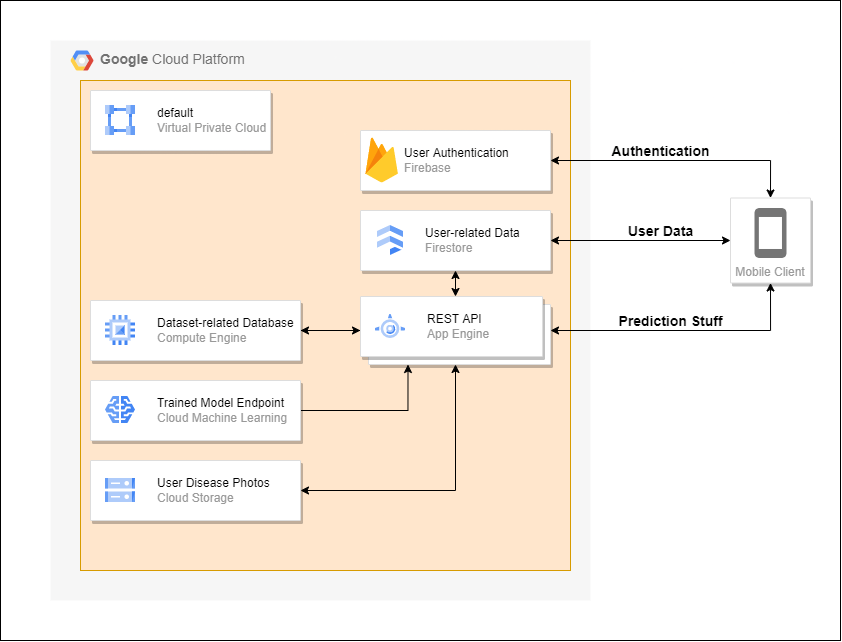

The diagram above was exported from draw.io. Its source (the exported page's mxGraphModel, read from the mxfile embedded in the PNG):
<mxGraphModel dx="1221" dy="1786" grid="1" gridSize="10" guides="1" tooltips="1" connect="1" arrows="1" fold="1" page="1" pageScale="1" pageWidth="850" pageHeight="1100" math="0" shadow="0">
  <root>
    <mxCell id="0" />
    <mxCell id="1" parent="0" />
    <mxCell id="egmk5udydxf43mqxfK64-5" value="" style="rounded=0;whiteSpace=wrap;html=1;" vertex="1" parent="1">
      <mxGeometry x="190" y="-20" width="840" height="640" as="geometry" />
    </mxCell>
    <mxCell id="egmk5udydxf43mqxfK64-3" value="&lt;b&gt;Google &lt;/b&gt;Cloud Platform" style="fillColor=#F6F6F6;strokeColor=none;shadow=0;gradientColor=none;fontSize=14;align=left;spacing=10;fontColor=#717171;9E9E9E;verticalAlign=top;spacingTop=-4;fontStyle=0;spacingLeft=40;html=1;" vertex="1" parent="1">
      <mxGeometry x="240" y="20" width="540" height="560" as="geometry" />
    </mxCell>
    <mxCell id="egmk5udydxf43mqxfK64-4" value="" style="shape=mxgraph.gcp2.google_cloud_platform;fillColor=#F6F6F6;strokeColor=none;shadow=0;gradientColor=none;" vertex="1" parent="egmk5udydxf43mqxfK64-3">
      <mxGeometry width="23" height="20" relative="1" as="geometry">
        <mxPoint x="20" y="10" as="offset" />
      </mxGeometry>
    </mxCell>
    <mxCell id="lypKQHH3KZ5u025BPs_v-1" value="" style="whiteSpace=wrap;html=1;aspect=fixed;fillColor=#ffe6cc;strokeColor=#d79b00;rounded=0;glass=0;" parent="1" vertex="1">
      <mxGeometry x="270" y="60" width="490" height="490" as="geometry" />
    </mxCell>
    <mxCell id="lypKQHH3KZ5u025BPs_v-2" value="" style="strokeColor=#dddddd;shadow=1;strokeWidth=1;rounded=1;absoluteArcSize=1;arcSize=2;" parent="1" vertex="1">
      <mxGeometry x="280" y="70" width="180" height="60" as="geometry" />
    </mxCell>
    <mxCell id="lypKQHH3KZ5u025BPs_v-3" value="&lt;font color=&quot;#000000&quot;&gt;default&lt;/font&gt;&lt;br&gt;Virtual Private Cloud" style="editableCssRules=.*;html=1;fontColor=#999999;shape=image;verticalLabelPosition=middle;labelBackgroundColor=#ffffff;verticalAlign=middle;labelPosition=right;align=left;spacingLeft=20;part=1;points=[];imageAspect=0;image=data:image/svg+xml,(base64 omitted: 996 chars);" parent="lypKQHH3KZ5u025BPs_v-2" vertex="1">
      <mxGeometry width="30" height="30" relative="1" as="geometry">
        <mxPoint x="15" y="15" as="offset" />
      </mxGeometry>
    </mxCell>
    <mxCell id="lypKQHH3KZ5u025BPs_v-10" style="edgeStyle=orthogonalEdgeStyle;rounded=0;orthogonalLoop=1;jettySize=auto;html=1;entryX=1;entryY=0.5;entryDx=0;entryDy=0;" parent="1" source="lypKQHH3KZ5u025BPs_v-4" target="lypKQHH3KZ5u025BPs_v-6" edge="1">
      <mxGeometry relative="1" as="geometry" />
    </mxCell>
    <mxCell id="lypKQHH3KZ5u025BPs_v-32" style="edgeStyle=orthogonalEdgeStyle;rounded=0;orthogonalLoop=1;jettySize=auto;html=1;entryX=0.5;entryY=1;entryDx=0;entryDy=0;startArrow=classic;startFill=1;" parent="1" source="lypKQHH3KZ5u025BPs_v-4" target="lypKQHH3KZ5u025BPs_v-28" edge="1">
      <mxGeometry relative="1" as="geometry" />
    </mxCell>
    <mxCell id="lypKQHH3KZ5u025BPs_v-35" value="&lt;b&gt;Prediction Stuff&lt;/b&gt;" style="edgeLabel;html=1;align=center;verticalAlign=middle;resizable=0;points=[];fontSize=14;" parent="lypKQHH3KZ5u025BPs_v-32" vertex="1" connectable="0">
      <mxGeometry x="-0.0766" y="-4" relative="1" as="geometry">
        <mxPoint x="-4" y="-14" as="offset" />
      </mxGeometry>
    </mxCell>
    <mxCell id="lypKQHH3KZ5u025BPs_v-4" value="" style="shape=mxgraph.gcp2.doubleRect;strokeColor=#dddddd;shadow=1;strokeWidth=1;rounded=1;absoluteArcSize=1;arcSize=2;" parent="1" vertex="1">
      <mxGeometry x="550" y="276" width="190" height="68" as="geometry" />
    </mxCell>
    <mxCell id="lypKQHH3KZ5u025BPs_v-5" value="&lt;font color=&quot;#000000&quot;&gt;REST API&lt;/font&gt;&lt;br&gt;App Engine" style="editableCssRules=.*;html=1;fontColor=#999999;shape=image;verticalLabelPosition=middle;labelBackgroundColor=#ffffff;verticalAlign=middle;labelPosition=right;align=left;spacingLeft=20;part=1;points=[];imageAspect=0;image=data:image/svg+xml,(base64 omitted: 1596 chars);" parent="lypKQHH3KZ5u025BPs_v-4" vertex="1">
      <mxGeometry width="30" height="24" relative="1" as="geometry">
        <mxPoint x="15" y="18" as="offset" />
      </mxGeometry>
    </mxCell>
    <mxCell id="lypKQHH3KZ5u025BPs_v-8" style="edgeStyle=orthogonalEdgeStyle;rounded=0;orthogonalLoop=1;jettySize=auto;html=1;entryX=0;entryY=0.5;entryDx=0;entryDy=0;" parent="1" source="lypKQHH3KZ5u025BPs_v-6" target="lypKQHH3KZ5u025BPs_v-4" edge="1">
      <mxGeometry relative="1" as="geometry" />
    </mxCell>
    <mxCell id="lypKQHH3KZ5u025BPs_v-6" value="" style="strokeColor=#dddddd;shadow=1;strokeWidth=1;rounded=1;absoluteArcSize=1;arcSize=2;" parent="1" vertex="1">
      <mxGeometry x="280" y="280" width="210" height="60" as="geometry" />
    </mxCell>
    <mxCell id="lypKQHH3KZ5u025BPs_v-7" value="&lt;font color=&quot;#000000&quot;&gt;Dataset-related Database&lt;/font&gt;&lt;br&gt;Compute Engine" style="editableCssRules=.*;html=1;fontColor=#999999;shape=image;verticalLabelPosition=middle;labelBackgroundColor=#ffffff;verticalAlign=middle;labelPosition=right;align=left;spacingLeft=20;part=1;points=[];imageAspect=0;image=data:image/svg+xml,(base64 omitted: 880 chars);" parent="lypKQHH3KZ5u025BPs_v-6" vertex="1">
      <mxGeometry width="30" height="30" relative="1" as="geometry">
        <mxPoint x="15" y="15" as="offset" />
      </mxGeometry>
    </mxCell>
    <mxCell id="lypKQHH3KZ5u025BPs_v-13" style="edgeStyle=orthogonalEdgeStyle;rounded=0;orthogonalLoop=1;jettySize=auto;html=1;entryX=0.5;entryY=0;entryDx=0;entryDy=0;exitX=0.5;exitY=1;exitDx=0;exitDy=0;startArrow=classic;startFill=1;" parent="1" source="lypKQHH3KZ5u025BPs_v-11" target="lypKQHH3KZ5u025BPs_v-4" edge="1">
      <mxGeometry relative="1" as="geometry" />
    </mxCell>
    <mxCell id="lypKQHH3KZ5u025BPs_v-31" style="edgeStyle=orthogonalEdgeStyle;rounded=0;orthogonalLoop=1;jettySize=auto;html=1;entryX=0;entryY=0.5;entryDx=0;entryDy=0;startArrow=classic;startFill=1;" parent="1" source="lypKQHH3KZ5u025BPs_v-11" target="lypKQHH3KZ5u025BPs_v-28" edge="1">
      <mxGeometry relative="1" as="geometry" />
    </mxCell>
    <mxCell id="lypKQHH3KZ5u025BPs_v-34" value="User Data" style="edgeLabel;html=1;align=center;verticalAlign=middle;resizable=0;points=[];fontSize=14;fontStyle=1" parent="lypKQHH3KZ5u025BPs_v-31" vertex="1" connectable="0">
      <mxGeometry x="0.1778" y="-2" relative="1" as="geometry">
        <mxPoint x="4" y="-12" as="offset" />
      </mxGeometry>
    </mxCell>
    <mxCell id="lypKQHH3KZ5u025BPs_v-11" value="" style="strokeColor=#dddddd;shadow=1;strokeWidth=1;rounded=1;absoluteArcSize=1;arcSize=2;" parent="1" vertex="1">
      <mxGeometry x="550" y="190" width="190" height="60" as="geometry" />
    </mxCell>
    <mxCell id="lypKQHH3KZ5u025BPs_v-12" value="&lt;font color=&quot;#000000&quot;&gt;User-related Data&lt;/font&gt;&lt;br&gt;Firestore" style="editableCssRules=.*;html=1;fontColor=#999999;shape=image;verticalLabelPosition=middle;labelBackgroundColor=#ffffff;verticalAlign=middle;labelPosition=right;align=left;spacingLeft=20;part=1;points=[];imageAspect=0;image=data:image/svg+xml,(base64 omitted: 848 chars);" parent="lypKQHH3KZ5u025BPs_v-11" vertex="1">
      <mxGeometry width="26" height="30" relative="1" as="geometry">
        <mxPoint x="17" y="15" as="offset" />
      </mxGeometry>
    </mxCell>
    <mxCell id="lypKQHH3KZ5u025BPs_v-16" style="edgeStyle=orthogonalEdgeStyle;rounded=0;orthogonalLoop=1;jettySize=auto;html=1;entryX=0.25;entryY=1;entryDx=0;entryDy=0;" parent="1" source="lypKQHH3KZ5u025BPs_v-14" target="lypKQHH3KZ5u025BPs_v-4" edge="1">
      <mxGeometry relative="1" as="geometry" />
    </mxCell>
    <mxCell id="lypKQHH3KZ5u025BPs_v-14" value="" style="strokeColor=#dddddd;shadow=1;strokeWidth=1;rounded=1;absoluteArcSize=1;arcSize=2;glass=0;" parent="1" vertex="1">
      <mxGeometry x="280" y="360" width="210" height="60" as="geometry" />
    </mxCell>
    <mxCell id="lypKQHH3KZ5u025BPs_v-15" value="&lt;font color=&quot;#000000&quot;&gt;Trained Model Endpoint&lt;/font&gt;&lt;br&gt;Cloud Machine Learning" style="editableCssRules=.*;html=1;fontColor=#999999;shape=image;verticalLabelPosition=middle;labelBackgroundColor=#ffffff;verticalAlign=middle;labelPosition=right;align=left;spacingLeft=20;part=1;points=[];imageAspect=0;image=data:image/svg+xml,(base64 omitted: 1048 chars);rounded=0;glass=0;" parent="lypKQHH3KZ5u025BPs_v-14" vertex="1">
      <mxGeometry width="30" height="27" relative="1" as="geometry">
        <mxPoint x="15" y="16" as="offset" />
      </mxGeometry>
    </mxCell>
    <mxCell id="lypKQHH3KZ5u025BPs_v-30" style="edgeStyle=orthogonalEdgeStyle;rounded=0;orthogonalLoop=1;jettySize=auto;html=1;entryX=0.5;entryY=0;entryDx=0;entryDy=0;startArrow=classic;startFill=1;" parent="1" source="lypKQHH3KZ5u025BPs_v-21" target="lypKQHH3KZ5u025BPs_v-28" edge="1">
      <mxGeometry relative="1" as="geometry" />
    </mxCell>
    <mxCell id="lypKQHH3KZ5u025BPs_v-33" value="Authentication" style="edgeLabel;html=1;align=center;verticalAlign=middle;resizable=0;points=[];fontSize=14;fontStyle=1" parent="lypKQHH3KZ5u025BPs_v-30" vertex="1" connectable="0">
      <mxGeometry x="-0.3126" y="-2" relative="1" as="geometry">
        <mxPoint x="21" y="-12" as="offset" />
      </mxGeometry>
    </mxCell>
    <mxCell id="lypKQHH3KZ5u025BPs_v-21" value="" style="strokeColor=#dddddd;shadow=1;strokeWidth=1;rounded=1;absoluteArcSize=1;arcSize=2;glass=0;" parent="1" vertex="1">
      <mxGeometry x="550" y="110" width="190" height="60" as="geometry" />
    </mxCell>
    <mxCell id="lypKQHH3KZ5u025BPs_v-22" value="&lt;font color=&quot;#000000&quot;&gt;User Authentication&lt;/font&gt;&lt;br&gt;Firebase" style="sketch=0;dashed=0;connectable=0;html=1;fillColor=#5184F3;strokeColor=none;shape=mxgraph.gcp2.firebase;part=1;labelPosition=right;verticalLabelPosition=middle;align=left;verticalAlign=middle;spacingLeft=5;fontColor=#999999;fontSize=12;rounded=0;glass=0;" parent="lypKQHH3KZ5u025BPs_v-21" vertex="1">
      <mxGeometry width="32.4" height="45" relative="1" as="geometry">
        <mxPoint x="5" y="7" as="offset" />
      </mxGeometry>
    </mxCell>
    <mxCell id="lypKQHH3KZ5u025BPs_v-27" style="edgeStyle=orthogonalEdgeStyle;rounded=0;orthogonalLoop=1;jettySize=auto;html=1;entryX=0.5;entryY=1;entryDx=0;entryDy=0;startArrow=classic;startFill=1;" parent="1" source="lypKQHH3KZ5u025BPs_v-25" target="lypKQHH3KZ5u025BPs_v-4" edge="1">
      <mxGeometry relative="1" as="geometry" />
    </mxCell>
    <mxCell id="lypKQHH3KZ5u025BPs_v-25" value="" style="strokeColor=#dddddd;shadow=1;strokeWidth=1;rounded=1;absoluteArcSize=1;arcSize=2;glass=0;" parent="1" vertex="1">
      <mxGeometry x="280" y="440" width="210" height="60" as="geometry" />
    </mxCell>
    <mxCell id="lypKQHH3KZ5u025BPs_v-26" value="&lt;font color=&quot;#000000&quot;&gt;User Disease Photos&lt;/font&gt;&lt;br&gt;Cloud Storage" style="editableCssRules=.*;html=1;fontColor=#999999;shape=image;verticalLabelPosition=middle;labelBackgroundColor=#ffffff;verticalAlign=middle;labelPosition=right;align=left;spacingLeft=20;part=1;points=[];imageAspect=0;image=data:image/svg+xml,(base64 omitted: 1124 chars);rounded=0;glass=0;" parent="lypKQHH3KZ5u025BPs_v-25" vertex="1">
      <mxGeometry width="30" height="24" relative="1" as="geometry">
        <mxPoint x="15" y="18" as="offset" />
      </mxGeometry>
    </mxCell>
    <mxCell id="lypKQHH3KZ5u025BPs_v-28" value="Mobile Client" style="strokeColor=#dddddd;shadow=1;strokeWidth=1;rounded=1;absoluteArcSize=1;arcSize=2;labelPosition=center;verticalLabelPosition=middle;align=center;verticalAlign=bottom;spacingLeft=0;fontColor=#999999;fontSize=12;whiteSpace=wrap;spacingBottom=2;glass=0;" parent="1" vertex="1">
      <mxGeometry x="920" y="177.5" width="80" height="85" as="geometry" />
    </mxCell>
    <mxCell id="lypKQHH3KZ5u025BPs_v-29" value="" style="sketch=0;dashed=0;connectable=0;html=1;fillColor=#757575;strokeColor=none;shape=mxgraph.gcp2.phone;part=1;rounded=0;glass=0;" parent="lypKQHH3KZ5u025BPs_v-28" vertex="1">
      <mxGeometry x="0.5" width="32" height="50" relative="1" as="geometry">
        <mxPoint x="-16" y="10" as="offset" />
      </mxGeometry>
    </mxCell>
  </root>
</mxGraphModel>